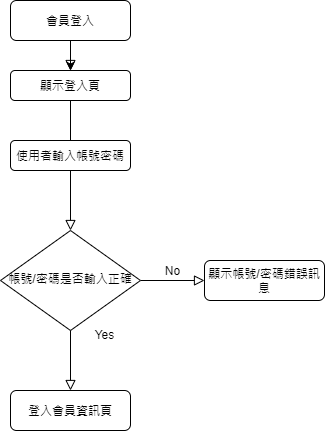

The diagram above was exported from draw.io. Its source (the exported page's mxGraphModel, read from the mxfile embedded in the PNG):
<mxGraphModel dx="374" dy="634" grid="1" gridSize="10" guides="1" tooltips="1" connect="1" arrows="1" fold="1" page="1" pageScale="1" pageWidth="827" pageHeight="1169" math="0" shadow="0">
  <root>
    <mxCell id="WIyWlLk6GJQsqaUBKTNV-0" />
    <mxCell id="WIyWlLk6GJQsqaUBKTNV-1" parent="WIyWlLk6GJQsqaUBKTNV-0" />
    <mxCell id="WIyWlLk6GJQsqaUBKTNV-2" value="" style="rounded=0;html=1;jettySize=auto;orthogonalLoop=1;fontSize=11;endArrow=block;endFill=0;endSize=8;strokeWidth=1;shadow=0;labelBackgroundColor=none;edgeStyle=orthogonalEdgeStyle;" parent="WIyWlLk6GJQsqaUBKTNV-1" source="cLGaKmHc58x_7LW1HD-c-1" target="WIyWlLk6GJQsqaUBKTNV-6" edge="1">
      <mxGeometry relative="1" as="geometry" />
    </mxCell>
    <mxCell id="cLGaKmHc58x_7LW1HD-c-2" style="edgeStyle=orthogonalEdgeStyle;rounded=0;orthogonalLoop=1;jettySize=auto;html=1;exitX=0.5;exitY=1;exitDx=0;exitDy=0;entryX=0.5;entryY=0;entryDx=0;entryDy=0;" edge="1" parent="WIyWlLk6GJQsqaUBKTNV-1" source="WIyWlLk6GJQsqaUBKTNV-3" target="cLGaKmHc58x_7LW1HD-c-1">
      <mxGeometry relative="1" as="geometry" />
    </mxCell>
    <mxCell id="WIyWlLk6GJQsqaUBKTNV-3" value="會員登入" style="rounded=1;whiteSpace=wrap;html=1;fontSize=12;glass=0;strokeWidth=1;shadow=0;" parent="WIyWlLk6GJQsqaUBKTNV-1" vertex="1">
      <mxGeometry x="160" y="80" width="120" height="40" as="geometry" />
    </mxCell>
    <mxCell id="WIyWlLk6GJQsqaUBKTNV-5" value="No" style="edgeStyle=orthogonalEdgeStyle;rounded=0;html=1;jettySize=auto;orthogonalLoop=1;fontSize=11;endArrow=block;endFill=0;endSize=8;strokeWidth=1;shadow=0;labelBackgroundColor=none;" parent="WIyWlLk6GJQsqaUBKTNV-1" source="WIyWlLk6GJQsqaUBKTNV-6" target="WIyWlLk6GJQsqaUBKTNV-7" edge="1">
      <mxGeometry y="10" relative="1" as="geometry">
        <mxPoint as="offset" />
      </mxGeometry>
    </mxCell>
    <mxCell id="WIyWlLk6GJQsqaUBKTNV-6" value="帳號/密碼是否輸入正確" style="rhombus;whiteSpace=wrap;html=1;shadow=0;fontFamily=Helvetica;fontSize=12;align=center;strokeWidth=1;spacing=6;spacingTop=-4;" parent="WIyWlLk6GJQsqaUBKTNV-1" vertex="1">
      <mxGeometry x="150" y="310" width="140" height="100" as="geometry" />
    </mxCell>
    <mxCell id="WIyWlLk6GJQsqaUBKTNV-7" value="顯示帳號/密碼錯誤訊息" style="rounded=1;whiteSpace=wrap;html=1;fontSize=12;glass=0;strokeWidth=1;shadow=0;" parent="WIyWlLk6GJQsqaUBKTNV-1" vertex="1">
      <mxGeometry x="354" y="340" width="120" height="40" as="geometry" />
    </mxCell>
    <mxCell id="WIyWlLk6GJQsqaUBKTNV-9" value="Yes" style="edgeStyle=orthogonalEdgeStyle;rounded=0;html=1;jettySize=auto;orthogonalLoop=1;fontSize=11;endArrow=block;endFill=0;endSize=8;strokeWidth=1;shadow=0;labelBackgroundColor=none;exitX=0.5;exitY=1;exitDx=0;exitDy=0;" parent="WIyWlLk6GJQsqaUBKTNV-1" source="WIyWlLk6GJQsqaUBKTNV-6" target="WIyWlLk6GJQsqaUBKTNV-11" edge="1">
      <mxGeometry x="-1" y="54" relative="1" as="geometry">
        <mxPoint x="-20" y="4" as="offset" />
        <mxPoint x="270" y="490" as="sourcePoint" />
        <mxPoint x="320" y="490" as="targetPoint" />
      </mxGeometry>
    </mxCell>
    <mxCell id="WIyWlLk6GJQsqaUBKTNV-11" value="登入會員資訊頁" style="rounded=1;whiteSpace=wrap;html=1;fontSize=12;glass=0;strokeWidth=1;shadow=0;" parent="WIyWlLk6GJQsqaUBKTNV-1" vertex="1">
      <mxGeometry x="160" y="470" width="120" height="40" as="geometry" />
    </mxCell>
    <mxCell id="cLGaKmHc58x_7LW1HD-c-1" value="顯示登入頁" style="rounded=1;whiteSpace=wrap;html=1;" vertex="1" parent="WIyWlLk6GJQsqaUBKTNV-1">
      <mxGeometry x="160" y="150" width="120" height="30" as="geometry" />
    </mxCell>
    <mxCell id="cLGaKmHc58x_7LW1HD-c-3" value="" style="rounded=0;html=1;jettySize=auto;orthogonalLoop=1;fontSize=11;endArrow=block;endFill=0;endSize=8;strokeWidth=1;shadow=0;labelBackgroundColor=none;edgeStyle=orthogonalEdgeStyle;" edge="1" parent="WIyWlLk6GJQsqaUBKTNV-1" source="WIyWlLk6GJQsqaUBKTNV-3" target="cLGaKmHc58x_7LW1HD-c-1">
      <mxGeometry relative="1" as="geometry">
        <mxPoint x="220" y="120" as="sourcePoint" />
        <mxPoint x="220" y="330" as="targetPoint" />
      </mxGeometry>
    </mxCell>
    <mxCell id="cLGaKmHc58x_7LW1HD-c-4" value="使用者輸入帳號密碼" style="rounded=1;whiteSpace=wrap;html=1;" vertex="1" parent="WIyWlLk6GJQsqaUBKTNV-1">
      <mxGeometry x="160" y="220" width="120" height="30" as="geometry" />
    </mxCell>
  </root>
</mxGraphModel>